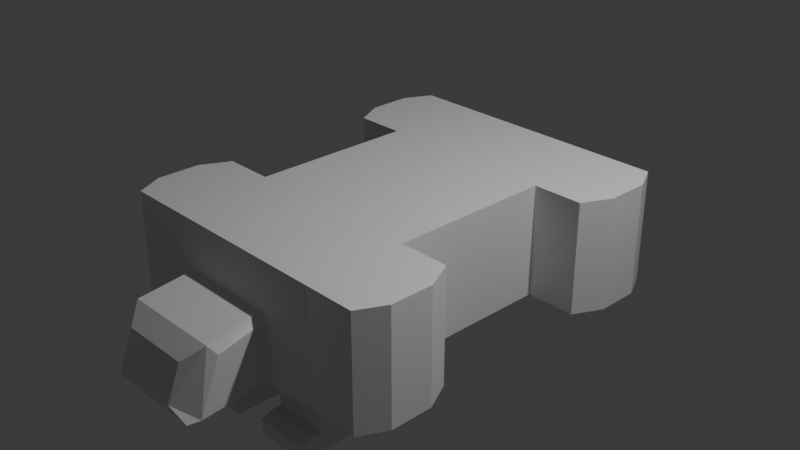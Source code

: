 # Source: TestShip.blend  (saved by Blender 4.2.66; exported with 4.5.12 LTS)
import bpy
from mathutils import Matrix  # noqa: F401  (used for matrix-valued properties, if any)

bpy.ops.wm.read_factory_settings(use_empty=True)
scene = bpy.context.scene
scene.name = 'Scene'

# ---- collections
col_collection = bpy.data.collections.new('Collection'); scene.collection.children.link(col_collection)

# ---- materials (node trees are filled in below, after node groups)
mat_material = bpy.data.materials.new('Material')
mat_material.alpha_threshold = 0.0
mat_material.roughness = 0.5
mat_material.line_color = (0.0, 0.0, 0.0, 1.0)

# ---- material node trees
mat_material.use_nodes = True; mat_material.node_tree.nodes.clear()
_N = mat_material.node_tree.nodes; _L = mat_material.node_tree.links
n0 = _N.new('ShaderNodeOutputMaterial'); n0.name = 'Material Output'; n0.location = (300, 300)
n1 = _N.new('ShaderNodeBsdfPrincipled'); n1.name = 'Principled BSDF'; n1.location = (10, 300)
n1.inputs[3].default_value = 1.45
_L.new(n1.outputs[0], n0.inputs[0])
n0.is_active_output = True

# ---- world
world_world = bpy.data.worlds.new('World'); scene.world = world_world
world_world.use_nodes = True; world_world.node_tree.nodes.clear()
_N = world_world.node_tree.nodes; _L = world_world.node_tree.links
n0 = _N.new('ShaderNodeOutputWorld'); n0.name = 'World Output'; n0.location = (300, 300)
n1 = _N.new('ShaderNodeBackground'); n1.name = 'Background'; n1.location = (10, 300)
n1.inputs[0].default_value = (0.05088, 0.05088, 0.05088, 1.0)
_L.new(n1.outputs[0], n0.inputs[0])
n0.is_active_output = True
world_world.color = (0.05088, 0.05088, 0.05088)
world_world.sun_shadow_jitter_overblur = 0.0

# ---- cameras
cam_camera = bpy.data.cameras.new('Camera')
cam_camera.clip_end = 100.0
cam_camera.ortho_scale = 7.314

# ---- lights
light_light = bpy.data.lights.new('Light', 'POINT')
light_light.energy = 1000.0
light_light.shadow_soft_size = 0.1

# ---- meshes
me_cube = bpy.data.meshes.new('Cube')
me_cube.from_pydata([(1.0, 1.0, 0.5049), (1.0, 1.0, -1.0), (1.0, -1.0, 0.5049), (1.0, -1.0, -1.0), (-1.0, 1.0, 0.5049), (-1.0, 1.0, -1.0), (-1.0, -1.0, 0.5049), (-1.0, -1.0, -1.0), (-1.0, -0.4545, -1.0), (-1.0, 0.4545, -1.0), (1.0, 0.4545, 0.5049), (1.0, -0.4545, 0.5049), (-1.0, -0.4545, 0.5049), (-1.0, 0.4545, 0.5049), (1.0, -0.4545, -1.0), (1.0, 0.4545, -1.0), (1.713, -0.6143, 0.5049), (1.554, -0.4545, 0.5049), (1.554, -0.4545, -1.0), (1.713, -0.6143, -1.0), (1.713, 0.6143, -1.0), (1.554, 0.4545, -1.0), (1.554, 0.4545, 0.5049), (1.713, 0.6143, 0.5049), (-1.713, 0.6143, 0.5049), (-1.554, 0.4545, 0.5049), (-1.554, 0.4545, -1.0), (-1.713, 0.6143, -1.0), (-1.713, -0.6143, -1.0), (-1.554, -0.4545, -1.0), (-1.554, -0.4545, 0.5049), (-1.713, -0.6143, 0.5049), (1.713, 0.85, 0.5049), (1.563, 1.0, 0.5049), (1.563, 1.0, -1.0), (1.713, 0.85, -1.0), (-1.563, -1.0, -1.0), (-1.713, -0.85, -1.0), (-1.713, -0.85, 0.5049), (-1.563, -1.0, 0.5049), (1.563, -1.0, 0.5049), (1.713, -0.85, 0.5049), (1.713, -0.85, -1.0), (1.563, -1.0, -1.0), (-1.563, 1.0, 0.5049), (-1.713, 0.85, 0.5049), (-1.713, 0.85, -1.0), (-1.563, 1.0, -1.0), (-0.5388, -1.49, -0.9226), (-0.3786, -1.522, -0.7302), (-0.3786, -1.45, -0.2792), (-0.5388, -1.358, -0.09486), (0.5388, -1.358, -0.09486), (0.3786, -1.45, -0.2792), (0.3786, -1.522, -0.7302), (0.5388, -1.49, -0.9226), (-0.5138, -1.071, -0.8784), (-0.5902, -1.071, -0.8021), (-0.6923, -1.053, -0.9087), (-0.5902, -1.071, -0.06657), (-0.5138, -1.071, 0.009769), (-0.6586, -1.059, 0.09243), (0.5138, -1.071, 0.009769), (0.5902, -1.071, -0.06657), (0.6586, -1.059, 0.09243), (0.5902, -1.071, -0.8021), (0.5138, -1.071, -0.8784), (0.6923, -1.053, -0.9087), (-0.5902, -1.431, -0.8967), (-0.5388, -1.49, -0.9226), (-0.5388, -1.358, -0.09486), (-0.5902, -1.321, -0.2112), (0.5902, -1.321, -0.2112), (0.5388, -1.358, -0.09486), (0.5388, -1.49, -0.9226), (0.5902, -1.431, -0.8967), (0.0, -1.0, -1.0), (0.0, -0.4545, -1.0), (0.0, -1.0, -1.0), (1.0, -1.0, -1.0), (0.0, -0.4545, -1.0), (-1.0, -0.4545, -1.0), (-1.0, -1.0, -1.0), (1.0, -0.4545, -1.0), (0.1987, -0.6042, -1.0), (0.8013, -0.6042, -1.0), (0.8013, -0.8727, -1.0), (0.1987, -0.8727, -1.0), (-0.8013, -0.6042, -1.0), (-0.1987, -0.6042, -1.0), (-0.1987, -0.8727, -1.0), (-0.8013, -0.8727, -1.0), (0.8013, -0.6042, -1.611), (0.1987, -0.6042, -1.611), (0.1987, -0.8727, -1.611), (0.8013, -0.8727, -1.611), (-0.1987, -0.6042, -1.611), (-0.8013, -0.6042, -1.611), (-0.8013, -0.8727, -1.611), (-0.1987, -0.8727, -1.611), (0.8013, -0.6042, -1.863), (0.1987, -0.6042, -1.863), (0.1987, -0.8727, -1.863), (0.8013, -0.8727, -1.863), (-0.1987, -0.6042, -1.863), (-0.8013, -0.6042, -1.863), (-0.8013, -0.8727, -1.863), (-0.1987, -0.8727, -1.863), (0.1987, -0.9889, -1.863), (0.8013, -0.9889, -1.863), (-0.8013, -0.9889, -1.863), (-0.1987, -0.9889, -1.863), (0.8013, -0.5538, -1.863), (0.1987, -0.5538, -1.863), (-0.1987, -0.5538, -1.863), (-0.8013, -0.5538, -1.863), (0.1987, -0.9889, -1.678), (0.1987, -0.9218, -1.611), (0.8013, -0.9218, -1.611), (0.8013, -0.9889, -1.678), (-0.8013, -0.9889, -1.678), (-0.8013, -0.9218, -1.611), (-0.1987, -0.9218, -1.611), (-0.1987, -0.9889, -1.678), (0.8013, -0.5538, -1.635), (0.8013, -0.578, -1.611), (0.1987, -0.578, -1.611), (0.1987, -0.5538, -1.635), (-0.1987, -0.5538, -1.635), (-0.1987, -0.578, -1.611), (-0.8013, -0.578, -1.611), (-0.8013, -0.5538, -1.635)], [], [(62, 60, 70, 51, 52, 73), (9, 13, 25, 26), (13, 4, 44, 45, 24, 25), (0, 4, 13, 10), (5, 4, 0, 1), (11, 12, 6, 2), (5, 1, 15, 9), (27, 24, 45, 46), (11, 14, 15, 10), (14, 77, 8, 9, 15), (13, 9, 8, 12), (12, 11, 10, 13), (15, 1, 34, 35, 20, 21), (19, 16, 41, 42), (5, 9, 26, 27, 46, 47), (37, 38, 31, 28), (6, 12, 30, 31, 38, 39), (2, 3, 43, 40), (12, 8, 29, 30), (10, 15, 21, 22), (0, 10, 22, 23, 32, 33), (4, 5, 47, 44), (3, 14, 18, 19, 42, 43), (1, 0, 33, 34), (8, 7, 36, 37, 28, 29), (7, 6, 39, 36), (11, 2, 40, 41, 16, 17), (16, 19, 18, 17), (20, 23, 22, 21), (24, 27, 26, 25), (28, 31, 30, 29), (14, 11, 17, 18), (32, 35, 34, 33), (36, 39, 38, 37), (40, 43, 42, 41), (44, 47, 46, 45), (35, 32, 23, 20), (56, 66, 74, 55, 48, 69), (65, 63, 72, 75), (48, 49, 50, 51, 70, 71, 68, 69), (2, 6, 61, 60, 62, 64), (3, 2, 64, 63, 65, 67), (7, 76, 3, 67, 66, 56, 58), (54, 53, 50, 49), (6, 7, 58, 57, 59, 61), (48, 55, 54, 49), (52, 51, 50, 53), (52, 53, 54, 55, 74, 75, 72, 73), (56, 57, 58), (59, 60, 61), (62, 63, 64), (65, 66, 67), (70, 60, 59, 71), (56, 69, 68, 57), (65, 75, 74, 66), (72, 63, 62, 73), (59, 57, 68, 71), (14, 3, 79, 83), (76, 7, 82, 78), (89, 90, 99, 96), (87, 84, 93, 94), (8, 77, 80, 81), (77, 14, 83, 80), (3, 76, 78, 79), (7, 8, 81, 82), (80, 83, 85, 84), (83, 79, 86, 85), (79, 78, 87, 86), (78, 80, 84, 87), (81, 80, 89, 88), (80, 78, 90, 89), (78, 82, 91, 90), (82, 81, 88, 91), (98, 97, 105, 106), (103, 95, 118, 119, 109), (88, 89, 96, 97), (85, 86, 95, 92), (90, 91, 98, 99), (84, 85, 92, 93), (91, 88, 97, 98), (86, 87, 94, 95), (101, 100, 103, 102), (105, 104, 107, 106), (107, 99, 122, 123, 111), (94, 93, 101, 102), (96, 99, 107, 104), (100, 101, 113, 112), (92, 95, 103, 100), (97, 96, 129, 130), (98, 106, 110, 120, 121), (94, 102, 108, 116, 117), (119, 116, 108, 109), (106, 107, 111, 110), (102, 103, 109, 108), (123, 120, 110, 111), (99, 98, 121, 122), (96, 104, 114, 128, 129), (92, 100, 112, 124, 125), (105, 97, 130, 131, 115), (131, 128, 114, 115), (127, 124, 112, 113), (101, 93, 126, 127, 113), (104, 105, 115, 114), (116, 119, 118, 117), (120, 123, 122, 121), (95, 94, 117, 118), (124, 127, 126, 125), (128, 131, 130, 129), (93, 92, 125, 126)])
_uv = me_cube.uv_layers.new(name='UVMap')
_uv.uv.foreach_set('vector', [0.6412, 0.75, 0.8588, 0.75, 0.8641, 0.75, 0.8641, 0.75, 0.6359, 0.75, 0.6359, 0.75, 0.375, 0.1818, 0.625, 0.1818, 0.625, 0.1818, 0.375, 0.1818, 0.875, 0.5682, 0.875, 0.5, 0.875, 0.5, 0.875, 0.5187, 0.875, 0.5482, 0.875, 0.5682, 0.625, 0.5, 0.875, 0.5, 0.875, 0.5682, 0.625, 0.5682, 0.375, 0.25, 0.625, 0.25, 0.625, 0.5, 0.375, 0.5, 0.625, 0.6818, 0.875, 0.6818, 0.875, 0.75, 0.625, 0.75, 0.125, 0.5, 0.375, 0.5, 0.375, 0.5682, 0.125, 0.5682, 0.375, 0.2018, 0.625, 0.2018, 0.625, 0.2313, 0.375, 0.2313, 0.625, 0.6818, 0.375, 0.6818, 0.375, 0.5682, 0.625, 0.5682, 0.375, 0.6818, 0.25, 0.6818, 0.125, 0.6818, 0.125, 0.5682, 0.375, 0.5682, 0.625, 0.1818, 0.375, 0.1818, 0.375, 0.06819, 0.625, 0.06819, 0.875, 0.6818, 0.625, 0.6818, 0.625, 0.5682, 0.875, 0.5682, 0.375, 0.5682, 0.375, 0.5, 0.375, 0.5, 0.375, 0.5187, 0.375, 0.5482, 0.375, 0.5682, 0.375, 0.7018, 0.625, 0.7018, 0.625, 0.7313, 0.375, 0.7313, 0.125, 0.5, 0.125, 0.5682, 0.125, 0.5682, 0.125, 0.5482, 0.125, 0.5187, 0.125, 0.5, 0.375, 0.01875, 0.625, 0.01875, 0.625, 0.04822, 0.375, 0.04822, 0.875, 0.75, 0.875, 0.6818, 0.875, 0.6818, 0.875, 0.7018, 0.875, 0.7313, 0.875, 0.75, 0.625, 0.75, 0.375, 0.75, 0.375, 0.75, 0.625, 0.75, 0.625, 0.06819, 0.375, 0.06819, 0.375, 0.06819, 0.625, 0.06819, 0.625, 0.5682, 0.375, 0.5682, 0.375, 0.5682, 0.625, 0.5682, 0.625, 0.5, 0.625, 0.5682, 0.625, 0.5682, 0.625, 0.5482, 0.625, 0.5187, 0.625, 0.5, 0.625, 0.25, 0.375, 0.25, 0.375, 0.25, 0.625, 0.25, 0.375, 0.75, 0.375, 0.6818, 0.375, 0.6818, 0.375, 0.7018, 0.375, 0.7313, 0.375, 0.75, 0.375, 0.5, 0.625, 0.5, 0.625, 0.5, 0.375, 0.5, 0.125, 0.6818, 0.125, 0.75, 0.125, 0.75, 0.125, 0.7313, 0.125, 0.7018, 0.125, 0.6818, 0.375, 1.0, 0.625, 1.0, 0.625, 1.0, 0.375, 1.0, 0.625, 0.6818, 0.625, 0.75, 0.625, 0.75, 0.625, 0.7313, 0.625, 0.7018, 0.625, 0.6818, 0.625, 0.7018, 0.375, 0.7018, 0.375, 0.6818, 0.625, 0.6818, 0.375, 0.5482, 0.625, 0.5482, 0.625, 0.5682, 0.375, 0.5682, 0.625, 0.2018, 0.375, 0.2018, 0.375, 0.1818, 0.625, 0.1818, 0.375, 0.04822, 0.625, 0.04822, 0.625, 0.06819, 0.375, 0.06819, 0.375, 0.6818, 0.625, 0.6818, 0.625, 0.6818, 0.375, 0.6818, 0.625, 0.5187, 0.375, 0.5187, 0.375, 0.5, 0.625, 0.5, 0.375, 0.0, 0.625, 0.0, 0.625, 0.01875, 0.375, 0.01875, 0.625, 0.75, 0.375, 0.75, 0.375, 0.7313, 0.625, 0.7313, 0.625, 0.25, 0.375, 0.25, 0.375, 0.2313, 0.625, 0.2313, 0.375, 0.5187, 0.625, 0.5187, 0.625, 0.5482, 0.375, 0.5482, 0.1412, 0.75, 0.3588, 0.75, 0.3641, 0.75, 0.3641, 0.75, 0.1359, 0.75, 0.1359, 0.75, 0.3965, 0.75, 0.6035, 0.75, 0.6035, 0.75, 0.3965, 0.75, 0.3481, 0.9731, 0.408, 0.9835, 0.842, 0.7665, 0.875, 0.75, 0.875, 0.75, 0.8277, 0.7671, 0.3718, 0.9324, 0.3481, 0.9731, 0.625, 0.75, 0.875, 0.75, 0.875, 0.75, 0.8588, 0.75, 0.6412, 0.75, 0.625, 0.75, 0.375, 0.75, 0.625, 0.75, 0.625, 0.75, 0.6035, 0.75, 0.3965, 0.75, 0.375, 0.75, 0.125, 0.75, 0.25, 0.75, 0.375, 0.75, 0.375, 0.75, 0.3588, 0.75, 0.1412, 0.75, 0.125, 0.75, 0.3915, 0.7733, 0.6085, 0.7733, 0.6085, 0.9767, 0.3915, 0.9767, 0.625, 1.0, 0.375, 1.0, 0.375, 1.0, 0.3965, 1.0, 0.6035, 1.0, 0.625, 1.0, 0.1359, 0.75, 0.3641, 0.75, 0.3517, 0.75, 0.1483, 0.75, 0.625, 0.7733, 0.625, 0.9767, 0.6085, 0.9767, 0.6085, 0.7733, 0.625, 0.7609, 0.6085, 0.7733, 0.3915, 0.7733, 0.375, 0.7609, 0.375, 0.7609, 0.3965, 0.75, 0.6035, 0.75, 0.625, 0.7609, 0.1412, 0.75, 0.125, 0.75, 0.125, 0.75, 0.875, 0.75, 0.8588, 0.75, 0.875, 0.75, 0.6412, 0.75, 0.625, 0.75, 0.625, 0.75, 0.3965, 0.75, 0.375, 0.75, 0.375, 0.75, 0.8641, 0.75, 0.8588, 0.75, 0.8105, 0.75, 0.8277, 0.7671, 0.1412, 0.75, 0.1359, 0.75, 0.125, 0.75, 0.125, 0.75, 0.3965, 0.75, 0.3965, 0.75, 0.3641, 0.75, 0.3588, 0.75, 0.6035, 0.75, 0.6035, 0.75, 0.6412, 0.75, 0.6359, 0.75, 0.8105, 0.75, 0.1895, 0.75, 0.3718, 0.9324, 0.8277, 0.7671, 0.375, 0.6818, 0.375, 0.75, 0.375, 0.75, 0.375, 0.6818, 0.25, 0.75, 0.125, 0.75, 0.125, 0.75, 0.25, 0.75, 0.2252, 0.7067, 0.2252, 0.7252, 0.2252, 0.7252, 0.2252, 0.7067, 0.2748, 0.7252, 0.2748, 0.7067, 0.2748, 0.7067, 0.2748, 0.7252, 0.125, 0.6818, 0.25, 0.6818, 0.25, 0.6818, 0.125, 0.6818, 0.25, 0.6818, 0.375, 0.6818, 0.375, 0.6818, 0.25, 0.6818, 0.375, 0.75, 0.25, 0.75, 0.25, 0.75, 0.375, 0.75, 0.125, 0.75, 0.125, 0.6818, 0.125, 0.6818, 0.125, 0.75, 0.25, 0.6818, 0.375, 0.6818, 0.3502, 0.7067, 0.2748, 0.7067, 0.375, 0.6818, 0.375, 0.75, 0.3502, 0.7252, 0.3502, 0.7067, 0.375, 0.75, 0.25, 0.75, 0.2748, 0.7252, 0.3502, 0.7252, 0.25, 0.75, 0.25, 0.6818, 0.2748, 0.7067, 0.2748, 0.7252, 0.125, 0.6818, 0.25, 0.6818, 0.2252, 0.7067, 0.1498, 0.7067, 0.25, 0.6818, 0.25, 0.75, 0.2252, 0.7252, 0.2252, 0.7067, 0.25, 0.75, 0.125, 0.75, 0.1498, 0.7252, 0.2252, 0.7252, 0.125, 0.75, 0.125, 0.6818, 0.1498, 0.7067, 0.1498, 0.7252, 0.1498, 0.7252, 0.1498, 0.7067, 0.1498, 0.7067, 0.1498, 0.7252, 0.3502, 0.7252, 0.3502, 0.7252, 0.3502, 0.7252, 0.3502, 0.7252, 0.3502, 0.7252, 0.1498, 0.7067, 0.2252, 0.7067, 0.2252, 0.7067, 0.1498, 0.7067, 0.3502, 0.7067, 0.3502, 0.7252, 0.3502, 0.7252, 0.3502, 0.7067, 0.2252, 0.7252, 0.1498, 0.7252, 0.1498, 0.7252, 0.2252, 0.7252, 0.2748, 0.7067, 0.3502, 0.7067, 0.3502, 0.7067, 0.2748, 0.7067, 0.1498, 0.7252, 0.1498, 0.7067, 0.1498, 0.7067, 0.1498, 0.7252, 0.3502, 0.7252, 0.2748, 0.7252, 0.2748, 0.7252, 0.3502, 0.7252, 0.2748, 0.7067, 0.3502, 0.7067, 0.3502, 0.7252, 0.2748, 0.7252, 0.1498, 0.7067, 0.2252, 0.7067, 0.2252, 0.7252, 0.1498, 0.7252, 0.2252, 0.7252, 0.2252, 0.7252, 0.2252, 0.7252, 0.2252, 0.7252, 0.2252, 0.7252, 0.2748, 0.7252, 0.2748, 0.7067, 0.2748, 0.7067, 0.2748, 0.7252, 0.2252, 0.7067, 0.2252, 0.7252, 0.2252, 0.7252, 0.2252, 0.7067, 0.3502, 0.7067, 0.2748, 0.7067, 0.2748, 0.7067, 0.3502, 0.7067, 0.3502, 0.7067, 0.3502, 0.7252, 0.3502, 0.7252, 0.3502, 0.7067, 0.1498, 0.7067, 0.2252, 0.7067, 0.2252, 0.7067, 0.1498, 0.7067, 0.1498, 0.7252, 0.1498, 0.7252, 0.1498, 0.7252, 0.1498, 0.7252, 0.1498, 0.7252, 0.2748, 0.7252, 0.2748, 0.7252, 0.2748, 0.7252, 0.2748, 0.7252, 0.2748, 0.7252, 0.3502, 0.7252, 0.2748, 0.7252, 0.2748, 0.7252, 0.3502, 0.7252, 0.1498, 0.7252, 0.2252, 0.7252, 0.2252, 0.7252, 0.1498, 0.7252, 0.2748, 0.7252, 0.3502, 0.7252, 0.3502, 0.7252, 0.2748, 0.7252, 0.2252, 0.7252, 0.1498, 0.7252, 0.1498, 0.7252, 0.2252, 0.7252, 0.2252, 0.7252, 0.1498, 0.7252, 0.1498, 0.7252, 0.2252, 0.7252, 0.2252, 0.7067, 0.2252, 0.7067, 0.2252, 0.7067, 0.2252, 0.7067, 0.2252, 0.7067, 0.3502, 0.7067, 0.3502, 0.7067, 0.3502, 0.7067, 0.3502, 0.7067, 0.3502, 0.7067, 0.1498, 0.7067, 0.1498, 0.7067, 0.1498, 0.7067, 0.1498, 0.7067, 0.1498, 0.7067, 0.1498, 0.7067, 0.2252, 0.7067, 0.2252, 0.7067, 0.1498, 0.7067, 0.2748, 0.7067, 0.3502, 0.7067, 0.3502, 0.7067, 0.2748, 0.7067, 0.2748, 0.7067, 0.2748, 0.7067, 0.2748, 0.7067, 0.2748, 0.7067, 0.2748, 0.7067, 0.2252, 0.7067, 0.1498, 0.7067, 0.1498, 0.7067, 0.2252, 0.7067, 0.2748, 0.7252, 0.3502, 0.7252, 0.3502, 0.7252, 0.2748, 0.7252, 0.1498, 0.7252, 0.2252, 0.7252, 0.2252, 0.7252, 0.1498, 0.7252, 0.3502, 0.7252, 0.2748, 0.7252, 0.2748, 0.7252, 0.3502, 0.7252, 0.3502, 0.7067, 0.2748, 0.7067, 0.2748, 0.7067, 0.3502, 0.7067, 0.2252, 0.7067, 0.1498, 0.7067, 0.1498, 0.7067, 0.2252, 0.7067, 0.2748, 0.7067, 0.3502, 0.7067, 0.3502, 0.7067, 0.2748, 0.7067])
me_cube.materials.append(mat_material)
me_cube.use_mirror_vertex_groups = False
me_cube.update()

# ---- objects
ob_cube = bpy.data.objects.new('Cube', me_cube)
ob_light = bpy.data.objects.new('Light', light_light)
ob_camera = bpy.data.objects.new('Camera', cam_camera)

# ---- transforms, parenting, visibility, modifiers, constraints
ob_cube.location = (0.0, 0.0, 0.0)
ob_cube.scale = (1.0, 2.0, 0.824)
ob_cube.lock_rotations_4d = False
ob_cube.empty_display_type = 'ARROWS'
ob_cube.lineart.crease_threshold = 0.0
ob_light.location = (4.076, 1.005, 5.904)
ob_light.rotation_euler = (0.6503, 0.05522, 1.866)
ob_light.lock_rotations_4d = False
ob_light.empty_display_type = 'ARROWS'
ob_light.color = (0.0, 0.0, 0.0, 0.0)
ob_light.lineart.crease_threshold = 0.0
ob_camera.location = (7.359, -6.926, 4.958)
ob_camera.rotation_euler = (1.109, 0.0, 0.8149)
ob_camera.lock_rotations_4d = False
ob_camera.empty_display_type = 'ARROWS'
ob_camera.color = (0.0, 0.0, 0.0, 0.0)
ob_camera.display_type = 'WIRE'
ob_camera.lineart.crease_threshold = 0.0

# ---- collection membership
col_collection.objects.link(ob_cube)
col_collection.objects.link(ob_light)
col_collection.objects.link(ob_camera)

# ---- scene / render settings (as saved in the file)
scene.camera = ob_camera
scene.frame_start = 1; scene.frame_end = 250; scene.frame_set(1)
scene.render.engine = 'BLENDER_EEVEE_NEXT'
bpy.context.view_layer.update()
